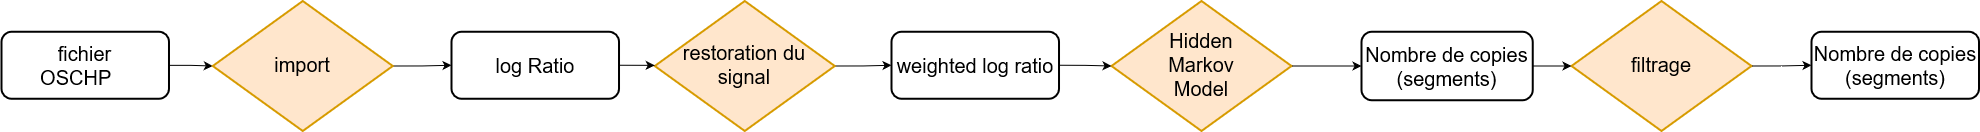

The diagram above was exported from draw.io. Its source (the exported page's mxGraphModel, read from the mxfile embedded in the PNG):
<mxGraphModel dx="-612" dy="540" grid="1" gridSize="10" guides="1" tooltips="1" connect="1" arrows="1" fold="1" page="0" pageScale="1" pageWidth="827" pageHeight="1169" math="0" shadow="0">
  <root>
    <mxCell id="WIyWlLk6GJQsqaUBKTNV-0" />
    <mxCell id="WIyWlLk6GJQsqaUBKTNV-1" parent="WIyWlLk6GJQsqaUBKTNV-0" />
    <mxCell id="WGFOL4mzrwTQaC1ltKRM-9" style="edgeStyle=orthogonalEdgeStyle;rounded=0;orthogonalLoop=1;jettySize=auto;html=1;exitX=1;exitY=0.5;exitDx=0;exitDy=0;entryX=0;entryY=0.5;entryDx=0;entryDy=0;" parent="WIyWlLk6GJQsqaUBKTNV-1" source="pHz_WEyT1clt9UHKP-H9-79" target="CYJUG3-fVnQFhznsJm2n-3" edge="1">
      <mxGeometry relative="1" as="geometry">
        <mxPoint x="3580" y="962.5" as="targetPoint" />
      </mxGeometry>
    </mxCell>
    <mxCell id="pHz_WEyT1clt9UHKP-H9-79" value="restoration du signal" style="rhombus;whiteSpace=wrap;html=1;shadow=0;fontFamily=Helvetica;fontSize=20;align=center;strokeWidth=2;spacing=6;spacingTop=-4;fillColor=#ffe6cc;strokeColor=#d79b00;" parent="WIyWlLk6GJQsqaUBKTNV-1" vertex="1">
      <mxGeometry x="3483.26" y="893.5" width="180" height="130" as="geometry" />
    </mxCell>
    <mxCell id="WGFOL4mzrwTQaC1ltKRM-1" style="edgeStyle=orthogonalEdgeStyle;rounded=0;orthogonalLoop=1;jettySize=auto;html=1;entryX=0;entryY=0.5;entryDx=0;entryDy=0;" parent="WIyWlLk6GJQsqaUBKTNV-1" source="pHz_WEyT1clt9UHKP-H9-84" target="pHz_WEyT1clt9UHKP-H9-127" edge="1">
      <mxGeometry relative="1" as="geometry">
        <mxPoint x="2250" y="808.6149999999998" as="targetPoint" />
      </mxGeometry>
    </mxCell>
    <mxCell id="pHz_WEyT1clt9UHKP-H9-84" value="&lt;div&gt;fichier OSCHP&lt;span style=&quot;white-space: pre;&quot;&gt;&#09;&lt;/span&gt;&lt;/div&gt;" style="rounded=1;whiteSpace=wrap;html=1;fontSize=20;glass=0;strokeWidth=2;shadow=0;aspect=fixed;" parent="WIyWlLk6GJQsqaUBKTNV-1" vertex="1">
      <mxGeometry x="2830" y="924.25" width="167.49" height="67" as="geometry" />
    </mxCell>
    <mxCell id="pHz_WEyT1clt9UHKP-H9-87" value="&lt;div&gt;Hidden &lt;br&gt;&lt;/div&gt;&lt;div&gt;Markov &lt;br&gt;&lt;/div&gt;&lt;div&gt;Model&lt;/div&gt;" style="rhombus;whiteSpace=wrap;html=1;shadow=0;fontFamily=Helvetica;fontSize=20;align=center;strokeWidth=2;spacing=6;spacingTop=-4;fillColor=#ffe6cc;strokeColor=#d79b00;" parent="WIyWlLk6GJQsqaUBKTNV-1" vertex="1">
      <mxGeometry x="3940" y="893.5" width="180" height="130" as="geometry" />
    </mxCell>
    <mxCell id="WGFOL4mzrwTQaC1ltKRM-14" style="edgeStyle=orthogonalEdgeStyle;rounded=0;orthogonalLoop=1;jettySize=auto;html=1;exitX=1;exitY=0.5;exitDx=0;exitDy=0;entryX=0;entryY=0.5;entryDx=0;entryDy=0;" parent="WIyWlLk6GJQsqaUBKTNV-1" edge="1">
      <mxGeometry relative="1" as="geometry">
        <mxPoint x="3310.0045094664374" y="958.5114478764481" as="targetPoint" />
      </mxGeometry>
    </mxCell>
    <mxCell id="WGFOL4mzrwTQaC1ltKRM-12" style="edgeStyle=orthogonalEdgeStyle;rounded=0;orthogonalLoop=1;jettySize=auto;html=1;exitX=1;exitY=0.5;exitDx=0;exitDy=0;entryX=0;entryY=0.5;entryDx=0;entryDy=0;" parent="WIyWlLk6GJQsqaUBKTNV-1" source="pHz_WEyT1clt9UHKP-H9-127" target="nhPrYZQYN1y-2Zbm0uxd-10" edge="1">
      <mxGeometry relative="1" as="geometry" />
    </mxCell>
    <mxCell id="pHz_WEyT1clt9UHKP-H9-127" value="import" style="rhombus;whiteSpace=wrap;html=1;shadow=0;fontFamily=Helvetica;fontSize=20;align=center;strokeWidth=2;spacing=6;spacingTop=-4;fillColor=#ffe6cc;strokeColor=#d79b00;" parent="WIyWlLk6GJQsqaUBKTNV-1" vertex="1">
      <mxGeometry x="3041.26" y="893.5" width="180" height="130" as="geometry" />
    </mxCell>
    <mxCell id="WGFOL4mzrwTQaC1ltKRM-2" style="edgeStyle=orthogonalEdgeStyle;rounded=0;orthogonalLoop=1;jettySize=auto;html=1;exitX=1;exitY=0.5;exitDx=0;exitDy=0;entryX=0;entryY=0.5;entryDx=0;entryDy=0;" parent="WIyWlLk6GJQsqaUBKTNV-1" edge="1">
      <mxGeometry relative="1" as="geometry">
        <mxPoint x="3110" y="796.8050000000001" as="targetPoint" />
      </mxGeometry>
    </mxCell>
    <mxCell id="WGFOL4mzrwTQaC1ltKRM-10" style="edgeStyle=orthogonalEdgeStyle;rounded=0;orthogonalLoop=1;jettySize=auto;html=1;exitX=1;exitY=0.5;exitDx=0;exitDy=0;entryX=0;entryY=0.5;entryDx=0;entryDy=0;" parent="WIyWlLk6GJQsqaUBKTNV-1" source="nhPrYZQYN1y-2Zbm0uxd-10" target="pHz_WEyT1clt9UHKP-H9-79" edge="1">
      <mxGeometry relative="1" as="geometry" />
    </mxCell>
    <mxCell id="nhPrYZQYN1y-2Zbm0uxd-10" value="log Ratio" style="rounded=1;whiteSpace=wrap;html=1;fontSize=20;glass=0;strokeWidth=2;shadow=0;aspect=fixed;" parent="WIyWlLk6GJQsqaUBKTNV-1" vertex="1">
      <mxGeometry x="3280" y="924.25" width="167.51" height="67" as="geometry" />
    </mxCell>
    <mxCell id="WGFOL4mzrwTQaC1ltKRM-8" style="edgeStyle=orthogonalEdgeStyle;rounded=0;orthogonalLoop=1;jettySize=auto;html=1;entryX=0;entryY=0.5;entryDx=0;entryDy=0;exitX=1;exitY=0.5;exitDx=0;exitDy=0;" parent="WIyWlLk6GJQsqaUBKTNV-1" source="CYJUG3-fVnQFhznsJm2n-3" target="pHz_WEyT1clt9UHKP-H9-87" edge="1">
      <mxGeometry relative="1" as="geometry">
        <mxPoint x="4290" y="808.4149999999997" as="targetPoint" />
      </mxGeometry>
    </mxCell>
    <mxCell id="WGFOL4mzrwTQaC1ltKRM-16" style="edgeStyle=orthogonalEdgeStyle;rounded=0;orthogonalLoop=1;jettySize=auto;html=1;exitX=1;exitY=0.5;exitDx=0;exitDy=0;entryX=0;entryY=0.5;entryDx=0;entryDy=0;" parent="WIyWlLk6GJQsqaUBKTNV-1" edge="1">
      <mxGeometry relative="1" as="geometry">
        <mxPoint x="4970" y="825" as="sourcePoint" />
      </mxGeometry>
    </mxCell>
    <mxCell id="CYJUG3-fVnQFhznsJm2n-3" value="weighted log ratio&lt;span style=&quot;white-space: pre;&quot;&gt;&lt;/span&gt;" style="rounded=1;whiteSpace=wrap;html=1;fontSize=20;glass=0;strokeWidth=2;shadow=0;aspect=fixed;" parent="WIyWlLk6GJQsqaUBKTNV-1" vertex="1">
      <mxGeometry x="3720" y="924.25" width="167.51" height="67" as="geometry" />
    </mxCell>
    <mxCell id="rvJlvB4PFhzJ2pg9tkL9-0" style="edgeStyle=orthogonalEdgeStyle;rounded=0;orthogonalLoop=1;jettySize=auto;html=1;exitX=1;exitY=0.5;exitDx=0;exitDy=0;entryX=0;entryY=0.5;entryDx=0;entryDy=0;" edge="1" parent="WIyWlLk6GJQsqaUBKTNV-1" target="rvJlvB4PFhzJ2pg9tkL9-3" source="pHz_WEyT1clt9UHKP-H9-87">
      <mxGeometry relative="1" as="geometry">
        <mxPoint x="4076.74" y="962.5" as="targetPoint" />
        <mxPoint x="4160" y="958.5" as="sourcePoint" />
      </mxGeometry>
    </mxCell>
    <mxCell id="rvJlvB4PFhzJ2pg9tkL9-1" value="filtrage" style="rhombus;whiteSpace=wrap;html=1;shadow=0;fontFamily=Helvetica;fontSize=20;align=center;strokeWidth=2;spacing=6;spacingTop=-4;fillColor=#ffe6cc;strokeColor=#d79b00;" vertex="1" parent="WIyWlLk6GJQsqaUBKTNV-1">
      <mxGeometry x="4400" y="893.5" width="180" height="130" as="geometry" />
    </mxCell>
    <mxCell id="rvJlvB4PFhzJ2pg9tkL9-2" style="edgeStyle=orthogonalEdgeStyle;rounded=0;orthogonalLoop=1;jettySize=auto;html=1;entryX=0;entryY=0.5;entryDx=0;entryDy=0;exitX=1;exitY=0.5;exitDx=0;exitDy=0;" edge="1" parent="WIyWlLk6GJQsqaUBKTNV-1" source="rvJlvB4PFhzJ2pg9tkL9-3" target="rvJlvB4PFhzJ2pg9tkL9-1">
      <mxGeometry relative="1" as="geometry">
        <mxPoint x="4786.74" y="808.4149999999997" as="targetPoint" />
      </mxGeometry>
    </mxCell>
    <mxCell id="rvJlvB4PFhzJ2pg9tkL9-3" value="Nombre de copies (segments)" style="rounded=1;whiteSpace=wrap;html=1;fontSize=20;glass=0;strokeWidth=2;shadow=0;" vertex="1" parent="WIyWlLk6GJQsqaUBKTNV-1">
      <mxGeometry x="4190" y="924.25" width="171.25" height="68.5" as="geometry" />
    </mxCell>
    <mxCell id="rvJlvB4PFhzJ2pg9tkL9-4" value="Nombre de copies (segments)" style="rounded=1;whiteSpace=wrap;html=1;fontSize=20;glass=0;strokeWidth=2;shadow=0;aspect=fixed;" vertex="1" parent="WIyWlLk6GJQsqaUBKTNV-1">
      <mxGeometry x="4640" y="924.25" width="167.5" height="67" as="geometry" />
    </mxCell>
    <mxCell id="rvJlvB4PFhzJ2pg9tkL9-5" style="edgeStyle=orthogonalEdgeStyle;rounded=0;orthogonalLoop=1;jettySize=auto;html=1;entryX=0;entryY=0.5;entryDx=0;entryDy=0;exitX=1;exitY=0.5;exitDx=0;exitDy=0;" edge="1" parent="WIyWlLk6GJQsqaUBKTNV-1" source="rvJlvB4PFhzJ2pg9tkL9-1" target="rvJlvB4PFhzJ2pg9tkL9-4">
      <mxGeometry relative="1" as="geometry">
        <mxPoint x="4650" y="957.73" as="targetPoint" />
        <mxPoint x="4630" y="850" as="sourcePoint" />
      </mxGeometry>
    </mxCell>
  </root>
</mxGraphModel>